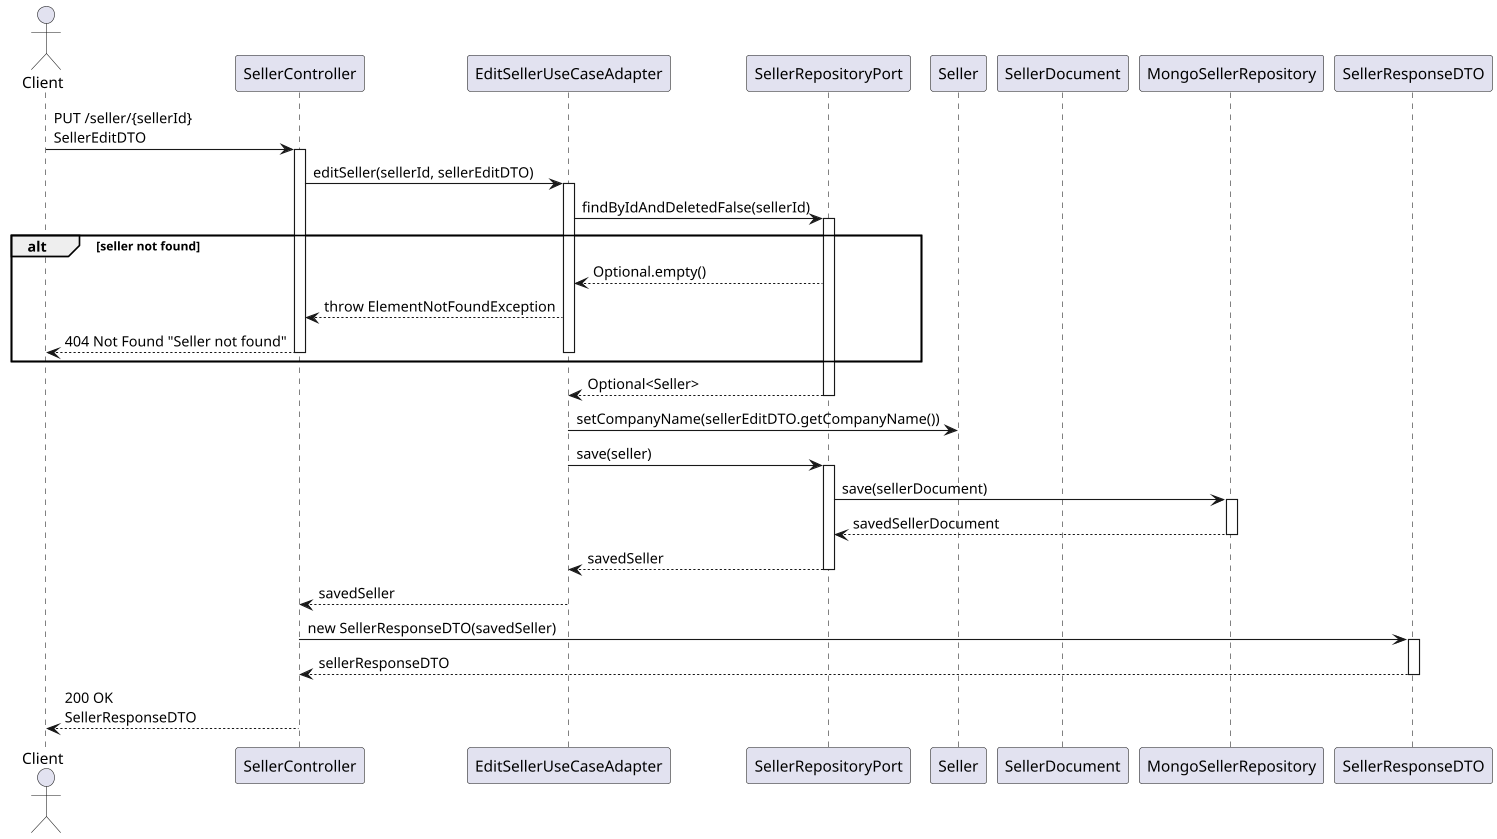

The diagram above was rendered by PlantUML. Its source (embedded in the PNG):
@startuml
actor Client
participant SellerController
participant EditSellerUseCaseAdapter
participant SellerRepositoryPort
participant Seller
participant SellerDocument
participant MongoSellerRepository
participant SellerResponseDTO

Client -> SellerController: PUT /seller/{sellerId}\nSellerEditDTO
activate SellerController

SellerController -> EditSellerUseCaseAdapter: editSeller(sellerId, sellerEditDTO)
activate EditSellerUseCaseAdapter

EditSellerUseCaseAdapter -> SellerRepositoryPort: findByIdAndDeletedFalse(sellerId)
activate SellerRepositoryPort

alt seller not found
    SellerRepositoryPort --> EditSellerUseCaseAdapter: Optional.empty()
    EditSellerUseCaseAdapter --> SellerController: throw ElementNotFoundException
    SellerController --> Client: 404 Not Found "Seller not found"
    deactivate EditSellerUseCaseAdapter
    deactivate SellerController
end

SellerRepositoryPort --> EditSellerUseCaseAdapter: Optional<Seller>
deactivate SellerRepositoryPort

EditSellerUseCaseAdapter -> Seller: setCompanyName(sellerEditDTO.getCompanyName())

EditSellerUseCaseAdapter -> SellerRepositoryPort: save(seller)
activate SellerRepositoryPort

SellerRepositoryPort -> MongoSellerRepository: save(sellerDocument)
activate MongoSellerRepository
MongoSellerRepository --> SellerRepositoryPort: savedSellerDocument
deactivate MongoSellerRepository

SellerRepositoryPort --> EditSellerUseCaseAdapter: savedSeller
deactivate SellerRepositoryPort

EditSellerUseCaseAdapter --> SellerController: savedSeller
deactivate EditSellerUseCaseAdapter

SellerController -> SellerResponseDTO: new SellerResponseDTO(savedSeller)
activate SellerResponseDTO
SellerResponseDTO --> SellerController: sellerResponseDTO
deactivate SellerResponseDTO

SellerController --> Client: 200 OK\nSellerResponseDTO
deactivate SellerController

@enduml